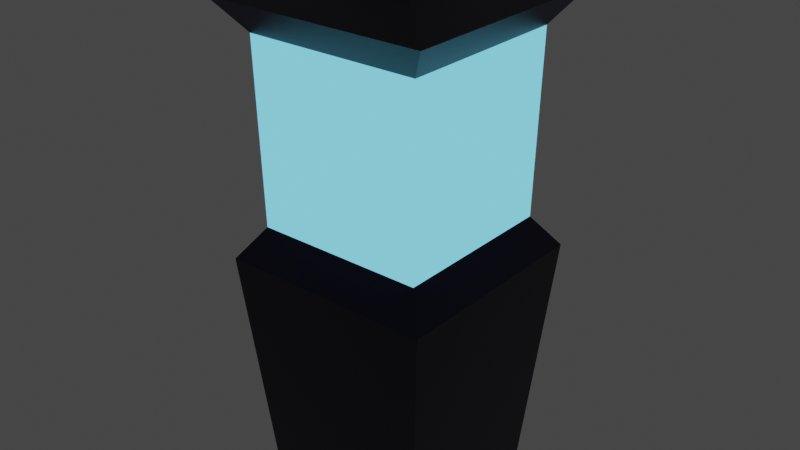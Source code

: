 # Source: lampada.blend  (saved by Blender 3.3.6; exported with 4.5.12 LTS)
import bpy
from mathutils import Matrix  # noqa: F401  (used for matrix-valued properties, if any)

bpy.ops.wm.read_factory_settings(use_empty=True)
scene = bpy.context.scene
scene.name = 'Scene'

# ---- collections
col_collection = bpy.data.collections.new('Collection'); scene.collection.children.link(col_collection)

# ---- materials (node trees are filled in below, after node groups)
mat_material = bpy.data.materials.new('Material')
mat_material.alpha_threshold = 0.0
mat_material.use_transparent_shadow = False
mat_material.line_color = (0.0, 0.0, 0.0, 1.0)
mat_material_001 = bpy.data.materials.new('Material.001')
mat_material_001.use_transparent_shadow = False

# ---- material node trees
mat_material.use_nodes = True; mat_material.node_tree.nodes.clear()
_N = mat_material.node_tree.nodes; _L = mat_material.node_tree.links
n0 = _N.new('ShaderNodeOutputMaterial'); n0.name = 'Material Output'; n0.location = (300, 300)
n1 = _N.new('ShaderNodeBsdfPrincipled'); n1.name = 'Principled BSDF'; n1.location = (10, 300)
n1.distribution = 'GGX'
n1.subsurface_method = 'RANDOM_WALK_SKIN'
n1.inputs[0].default_value = (0.004972, 0.00371, 0.02539, 1.0)
n1.inputs[2].default_value = 0.4
n1.inputs[3].default_value = 1.45
n1.inputs[27].default_value = (0.0, 0.0, 0.0, 1.0)
n1.inputs[28].default_value = 1.0
_L.new(n1.outputs[0], n0.inputs[0])
n0.is_active_output = True
mat_material_001.use_nodes = True; mat_material_001.node_tree.nodes.clear()
_N = mat_material_001.node_tree.nodes; _L = mat_material_001.node_tree.links
n0 = _N.new('ShaderNodeOutputMaterial'); n0.name = 'Material Output'; n0.location = (300, 300)
n1 = _N.new('ShaderNodeEmission'); n1.name = 'Emission'; n1.location = (10, 300)
n1.inputs[0].default_value = (0.1206, 0.4551, 0.6267, 1.0)
n1.inputs[1].default_value = 1.8
_L.new(n1.outputs[0], n0.inputs[0])
n0.is_active_output = True

# ---- world
world_world = bpy.data.worlds.new('World'); scene.world = world_world
world_world.use_nodes = True; world_world.node_tree.nodes.clear()
_N = world_world.node_tree.nodes; _L = world_world.node_tree.links
n0 = _N.new('ShaderNodeOutputWorld'); n0.name = 'World Output'; n0.location = (300, 300)
n1 = _N.new('ShaderNodeBackground'); n1.name = 'Background'; n1.location = (10, 300)
n1.inputs[0].default_value = (0.05088, 0.05088, 0.05088, 1.0)
_L.new(n1.outputs[0], n0.inputs[0])
n0.is_active_output = True
world_world.color = (0.05088, 0.05088, 0.05088)
world_world.use_sun_shadow = False
world_world.sun_shadow_jitter_overblur = 0.0

# ---- meshes
me_cube = bpy.data.meshes.new('Cube')
me_cube.from_pydata([(0.7445, 0.7445, 1.0), (0.7445, -0.7445, 1.0), (-0.7445, 0.7445, 1.0), (-0.7445, -0.7445, 1.0), (0.3683, 0.3617, 1.105), (0.3683, -0.3617, 1.105), (-0.3551, 0.3617, 1.105), (-0.3551, -0.3617, 1.105), (0.1607, 0.1607, 1.343), (0.1607, -0.1607, 1.343), (-0.1607, 0.1607, 1.343), (-0.1607, -0.1607, 1.343), (0.5848, 0.5848, 0.7854), (-0.5848, -0.5848, 0.7854), (0.5848, -0.5848, 0.7854), (-0.5848, 0.5848, 0.7854)], [], [(2, 3, 7, 6), (3, 2, 15, 13), (1, 3, 13, 14), (6, 7, 11, 10), (1, 0, 4, 5), (0, 2, 6, 4), (3, 1, 5, 7), (8, 10, 11, 9), (7, 5, 9, 11), (4, 6, 10, 8), (5, 4, 8, 9), (0, 1, 14, 12), (2, 0, 12, 15)])
_uv = me_cube.uv_layers.new(name='UVMap')
_uv.uv.foreach_set('vector', [0.625, 0.25, 0.625, 0.0, 0.625, 0.0, 0.625, 0.25, 0.625, 0.0, 0.625, 0.25, 0.625, 0.25, 0.625, 0.0, 0.625, 0.75, 0.625, 1.0, 0.625, 1.0, 0.625, 0.75, 0.625, 0.25, 0.625, 0.0, 0.625, 0.0, 0.625, 0.25, 0.625, 0.75, 0.625, 0.5, 0.625, 0.5, 0.625, 0.75, 0.625, 0.5, 0.625, 0.25, 0.625, 0.25, 0.625, 0.5, 0.625, 1.0, 0.625, 0.75, 0.625, 0.75, 0.625, 1.0, 0.625, 0.5, 0.875, 0.5, 0.875, 0.75, 0.625, 0.75, 0.625, 1.0, 0.625, 0.75, 0.625, 0.75, 0.625, 1.0, 0.625, 0.5, 0.625, 0.25, 0.625, 0.25, 0.625, 0.5, 0.625, 0.75, 0.625, 0.5, 0.625, 0.5, 0.625, 0.75, 0.625, 0.5, 0.625, 0.75, 0.625, 0.75, 0.625, 0.5, 0.625, 0.25, 0.625, 0.5, 0.625, 0.5, 0.625, 0.25])
me_cube.materials.append(mat_material)
me_cube.use_remesh_preserve_volume = False
me_cube.use_remesh_preserve_attributes = False
me_cube.use_mirror_vertex_groups = False
me_cube.update()
me_cube_001 = bpy.data.meshes.new('Cube.001')
me_cube_001.from_pydata([(-0.5555, 0.5555, -0.7854), (-0.5555, -0.5555, -0.7854), (0.5555, 0.5555, -0.7854), (0.5848, 0.5848, 0.7854), (-0.5848, -0.5848, 0.7854), (0.5848, -0.5848, 0.7854), (0.5555, -0.5555, -0.7854), (-0.5848, 0.5848, 0.7854)], [], [(6, 5, 4, 1), (1, 4, 7, 0), (2, 3, 5, 6), (0, 7, 3, 2)])
_uv = me_cube_001.uv_layers.new(name='UVMap')
_uv.uv.foreach_set('vector', [0.375, 0.75, 0.625, 0.75, 0.625, 1.0, 0.375, 1.0, 0.375, 0.0, 0.625, 0.0, 0.625, 0.25, 0.375, 0.25, 0.375, 0.5, 0.625, 0.5, 0.625, 0.75, 0.375, 0.75, 0.375, 0.25, 0.625, 0.25, 0.625, 0.5, 0.375, 0.5])
me_cube_001.materials.append(mat_material_001)
me_cube_001.use_remesh_preserve_volume = False
me_cube_001.use_remesh_preserve_attributes = False
me_cube_001.use_mirror_vertex_groups = False
me_cube_001.update()
me_cube_002 = bpy.data.meshes.new('Cube.002')
me_cube_002.from_pydata([(0.7072, 0.7072, -1.0), (0.7072, -0.7072, -1.0), (-0.7072, 0.7072, -1.0), (-0.7072, -0.7072, -1.0), (0.5663, 0.5663, -2.6), (0.5663, -0.5663, -2.6), (-0.5663, 0.5663, -2.6), (-0.5663, -0.5663, -2.6), (-0.5555, 0.5555, -0.7854), (-0.5555, -0.5555, -0.7854), (0.5555, 0.5555, -0.7854), (0.5555, -0.5555, -0.7854)], [], [(2, 3, 9, 8), (3, 2, 6, 7), (1, 0, 10, 11), (6, 4, 5, 7), (0, 1, 5, 4), (2, 0, 4, 6), (1, 3, 7, 5), (0, 2, 8, 10), (3, 1, 11, 9)])
_uv = me_cube_002.uv_layers.new(name='UVMap')
_uv.uv.foreach_set('vector', [0.375, 0.25, 0.375, 0.0, 0.375, 0.0, 0.375, 0.25, 0.375, 0.0, 0.375, 0.25, 0.375, 0.25, 0.375, 0.0, 0.375, 0.75, 0.375, 0.5, 0.375, 0.5, 0.375, 0.75, 0.125, 0.5, 0.375, 0.5, 0.375, 0.75, 0.125, 0.75, 0.375, 0.5, 0.375, 0.75, 0.375, 0.75, 0.375, 0.5, 0.375, 0.25, 0.375, 0.5, 0.375, 0.5, 0.375, 0.25, 0.375, 0.75, 0.375, 1.0, 0.375, 1.0, 0.375, 0.75, 0.375, 0.5, 0.375, 0.25, 0.375, 0.25, 0.375, 0.5, 0.375, 1.0, 0.375, 0.75, 0.375, 0.75, 0.375, 1.0])
me_cube_002.materials.append(mat_material)
me_cube_002.use_remesh_preserve_volume = False
me_cube_002.use_remesh_preserve_attributes = False
me_cube_002.use_mirror_vertex_groups = False
me_cube_002.update()

# ---- objects
ob_cube = bpy.data.objects.new('Cube', me_cube)
ob_cube_001 = bpy.data.objects.new('Cube.001', me_cube_001)
ob_cube_002 = bpy.data.objects.new('Cube.002', me_cube_002)

# ---- transforms, parenting, visibility, modifiers, constraints
ob_cube.location = (0.0, 0.0, 2.649)
ob_cube.lock_rotations_4d = False
ob_cube.empty_display_type = 'ARROWS'
ob_cube.lineart.crease_threshold = 0.0
ob_cube_001.location = (0.0, 0.0, 2.649)
ob_cube_001.lock_rotations_4d = False
ob_cube_001.empty_display_type = 'ARROWS'
ob_cube_001.lineart.crease_threshold = 0.0
ob_cube_002.location = (0.0, 0.0, 3.029)
ob_cube_002.lock_rotations_4d = False
ob_cube_002.empty_display_type = 'ARROWS'
ob_cube_002.lineart.crease_threshold = 0.0

# ---- collection membership
col_collection.objects.link(ob_cube)
col_collection.objects.link(ob_cube_001)
col_collection.objects.link(ob_cube_002)

# ---- scene / render settings (as saved in the file)
scene.frame_start = 1; scene.frame_end = 250; scene.frame_set(1)
scene.render.engine = 'BLENDER_EEVEE_NEXT'
scene.cycles.sampling_pattern = 'TABULATED_SOBOL'
scene.cycles.use_light_tree = False
scene.view_settings.view_transform = 'Filmic'
bpy.context.view_layer.update()

# ---- added for rendering (the .blend has no active camera): camera
cam_auto = bpy.data.cameras.new('AutoCamera')
cam_auto.lens = 50.0
cam_auto.sensor_width = 36.0
cam_auto.clip_end = 1000.0
ob_auto_camera = bpy.data.objects.new('AutoCamera', cam_auto)
scene.collection.objects.link(ob_auto_camera)
ob_auto_camera.location = (3.82965, -4.59558, 5.27397)
ob_auto_camera.rotation_euler = (1.09748, -7.21219e-08, 0.694738)
scene.camera = ob_auto_camera
bpy.context.view_layer.update()
